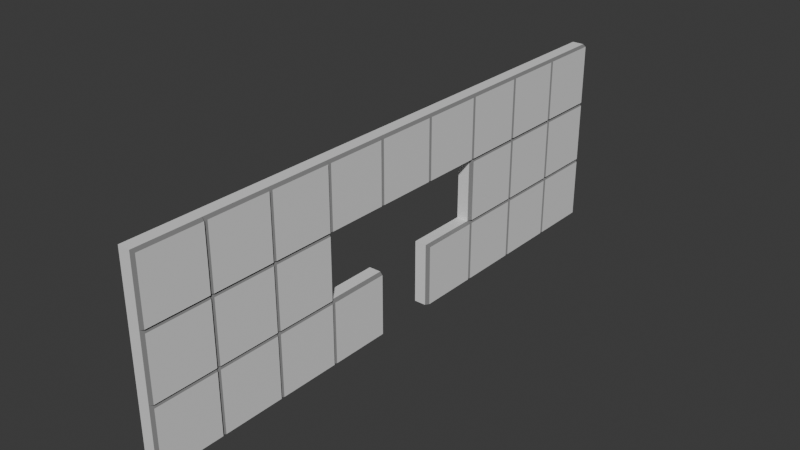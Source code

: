 # Source: Wall2.blend  (saved by Blender 4.5.88; exported with 4.5.12 LTS)
import bpy
from mathutils import Matrix  # noqa: F401  (used for matrix-valued properties, if any)

bpy.ops.wm.read_factory_settings(use_empty=True)
scene = bpy.context.scene
scene.name = 'Scene'

# ---- collections
col_collection = bpy.data.collections.new('Collection'); scene.collection.children.link(col_collection)

# ---- materials (node trees are filled in below, after node groups)
mat_material_027 = bpy.data.materials.new('Material.027')
mat_material_027.alpha_threshold = 0.0
mat_material_027.roughness = 0.5
mat_material_027.line_color = (0.0, 0.0, 0.0, 1.0)
mat_material = bpy.data.materials.new('Material')
mat_material_001 = bpy.data.materials.new('Material.001')
mat_material_001.alpha_threshold = 0.0
mat_material_001.roughness = 0.5
mat_material_001.line_color = (0.0, 0.0, 0.0, 1.0)
mat_material_002 = bpy.data.materials.new('Material.002')
mat_material_003 = bpy.data.materials.new('Material.003')
mat_material_003.alpha_threshold = 0.0
mat_material_003.roughness = 0.5
mat_material_003.line_color = (0.0, 0.0, 0.0, 1.0)
mat_material_004 = bpy.data.materials.new('Material.004')
mat_material_005 = bpy.data.materials.new('Material.005')
mat_material_005.alpha_threshold = 0.0
mat_material_005.roughness = 0.5
mat_material_005.line_color = (0.0, 0.0, 0.0, 1.0)
mat_material_006 = bpy.data.materials.new('Material.006')
mat_material_007 = bpy.data.materials.new('Material.007')
mat_material_007.alpha_threshold = 0.0
mat_material_007.roughness = 0.5
mat_material_007.line_color = (0.0, 0.0, 0.0, 1.0)
mat_material_008 = bpy.data.materials.new('Material.008')
mat_material_009 = bpy.data.materials.new('Material.009')
mat_material_009.alpha_threshold = 0.0
mat_material_009.roughness = 0.5
mat_material_009.line_color = (0.0, 0.0, 0.0, 1.0)
mat_material_010 = bpy.data.materials.new('Material.010')
mat_material_011 = bpy.data.materials.new('Material.011')
mat_material_011.alpha_threshold = 0.0
mat_material_011.roughness = 0.5
mat_material_011.line_color = (0.0, 0.0, 0.0, 1.0)
mat_material_012 = bpy.data.materials.new('Material.012')
mat_material_013 = bpy.data.materials.new('Material.013')
mat_material_013.alpha_threshold = 0.0
mat_material_013.roughness = 0.5
mat_material_013.line_color = (0.0, 0.0, 0.0, 1.0)
mat_material_014 = bpy.data.materials.new('Material.014')
mat_material_015 = bpy.data.materials.new('Material.015')
mat_material_015.alpha_threshold = 0.0
mat_material_015.roughness = 0.5
mat_material_015.line_color = (0.0, 0.0, 0.0, 1.0)
mat_material_016 = bpy.data.materials.new('Material.016')
mat_material_017 = bpy.data.materials.new('Material.017')
mat_material_017.alpha_threshold = 0.0
mat_material_017.roughness = 0.5
mat_material_017.line_color = (0.0, 0.0, 0.0, 1.0)
mat_material_018 = bpy.data.materials.new('Material.018')
mat_material_019 = bpy.data.materials.new('Material.019')
mat_material_019.alpha_threshold = 0.0
mat_material_019.roughness = 0.5
mat_material_019.line_color = (0.0, 0.0, 0.0, 1.0)
mat_material_020 = bpy.data.materials.new('Material.020')
mat_material_021 = bpy.data.materials.new('Material.021')
mat_material_021.alpha_threshold = 0.0
mat_material_021.roughness = 0.5
mat_material_021.line_color = (0.0, 0.0, 0.0, 1.0)
mat_material_022 = bpy.data.materials.new('Material.022')
mat_material_023 = bpy.data.materials.new('Material.023')
mat_material_023.alpha_threshold = 0.0
mat_material_023.roughness = 0.5
mat_material_023.line_color = (0.0, 0.0, 0.0, 1.0)
mat_material_024 = bpy.data.materials.new('Material.024')
mat_material_025 = bpy.data.materials.new('Material.025')
mat_material_025.alpha_threshold = 0.0
mat_material_025.roughness = 0.5
mat_material_025.line_color = (0.0, 0.0, 0.0, 1.0)
mat_material_026 = bpy.data.materials.new('Material.026')
mat_material_028 = bpy.data.materials.new('Material.028')
mat_material_028.alpha_threshold = 0.0
mat_material_028.roughness = 0.5
mat_material_028.line_color = (0.0, 0.0, 0.0, 1.0)
mat_material_029 = bpy.data.materials.new('Material.029')
mat_material_030 = bpy.data.materials.new('Material.030')
mat_material_030.alpha_threshold = 0.0
mat_material_030.roughness = 0.5
mat_material_030.line_color = (0.0, 0.0, 0.0, 1.0)
mat_material_031 = bpy.data.materials.new('Material.031')
mat_material_032 = bpy.data.materials.new('Material.032')
mat_material_032.alpha_threshold = 0.0
mat_material_032.roughness = 0.5
mat_material_032.line_color = (0.0, 0.0, 0.0, 1.0)
mat_material_033 = bpy.data.materials.new('Material.033')
mat_material_034 = bpy.data.materials.new('Material.034')
mat_material_034.alpha_threshold = 0.0
mat_material_034.roughness = 0.5
mat_material_034.line_color = (0.0, 0.0, 0.0, 1.0)
mat_material_035 = bpy.data.materials.new('Material.035')
mat_material_036 = bpy.data.materials.new('Material.036')
mat_material_036.alpha_threshold = 0.0
mat_material_036.roughness = 0.5
mat_material_036.line_color = (0.0, 0.0, 0.0, 1.0)
mat_material_037 = bpy.data.materials.new('Material.037')
mat_material_038 = bpy.data.materials.new('Material.038')
mat_material_038.alpha_threshold = 0.0
mat_material_038.roughness = 0.5
mat_material_038.line_color = (0.0, 0.0, 0.0, 1.0)
mat_material_039 = bpy.data.materials.new('Material.039')
mat_material_040 = bpy.data.materials.new('Material.040')
mat_material_040.alpha_threshold = 0.0
mat_material_040.roughness = 0.5
mat_material_040.line_color = (0.0, 0.0, 0.0, 1.0)
mat_material_041 = bpy.data.materials.new('Material.041')
mat_material_042 = bpy.data.materials.new('Material.042')
mat_material_042.alpha_threshold = 0.0
mat_material_042.roughness = 0.5
mat_material_042.line_color = (0.0, 0.0, 0.0, 1.0)
mat_material_043 = bpy.data.materials.new('Material.043')
mat_material_044 = bpy.data.materials.new('Material.044')
mat_material_044.alpha_threshold = 0.0
mat_material_044.roughness = 0.5
mat_material_044.line_color = (0.0, 0.0, 0.0, 1.0)
mat_material_045 = bpy.data.materials.new('Material.045')

# ---- material node trees
mat_material_027.use_nodes = True; mat_material_027.node_tree.nodes.clear()
_N = mat_material_027.node_tree.nodes; _L = mat_material_027.node_tree.links
n0 = _N.new('ShaderNodeOutputMaterial'); n0.name = 'Material Output'; n0.location = (200, 100)
n1 = _N.new('ShaderNodeBsdfPrincipled'); n1.name = 'Principled BSDF'; n1.location = (-200, 100)
n1.inputs[3].default_value = 1.45
_L.new(n1.outputs[0], n0.inputs[0])
n0.is_active_output = True
mat_material.use_nodes = True; mat_material.node_tree.nodes.clear()
_N = mat_material.node_tree.nodes; _L = mat_material.node_tree.links
n0 = _N.new('ShaderNodeBsdfPrincipled'); n0.name = 'Principled BSDF'; n0.location = (-200, 100)
n0.inputs[0].default_value = (0.2307, 0.2307, 0.2307, 1.0)
n1 = _N.new('ShaderNodeOutputMaterial'); n1.name = 'Material Output'; n1.location = (200, 100)
_L.new(n0.outputs[0], n1.inputs[0])
n1.is_active_output = True
mat_material_001.use_nodes = True; mat_material_001.node_tree.nodes.clear()
_N = mat_material_001.node_tree.nodes; _L = mat_material_001.node_tree.links
n0 = _N.new('ShaderNodeOutputMaterial'); n0.name = 'Material Output'; n0.location = (200, 100)
n1 = _N.new('ShaderNodeBsdfPrincipled'); n1.name = 'Principled BSDF'; n1.location = (-200, 100)
n1.inputs[3].default_value = 1.45
_L.new(n1.outputs[0], n0.inputs[0])
n0.is_active_output = True
mat_material_002.use_nodes = True; mat_material_002.node_tree.nodes.clear()
_N = mat_material_002.node_tree.nodes; _L = mat_material_002.node_tree.links
n0 = _N.new('ShaderNodeBsdfPrincipled'); n0.name = 'Principled BSDF'; n0.location = (-200, 100)
n0.inputs[0].default_value = (0.2307, 0.2307, 0.2307, 1.0)
n1 = _N.new('ShaderNodeOutputMaterial'); n1.name = 'Material Output'; n1.location = (200, 100)
_L.new(n0.outputs[0], n1.inputs[0])
n1.is_active_output = True
mat_material_003.use_nodes = True; mat_material_003.node_tree.nodes.clear()
_N = mat_material_003.node_tree.nodes; _L = mat_material_003.node_tree.links
n0 = _N.new('ShaderNodeOutputMaterial'); n0.name = 'Material Output'; n0.location = (200, 100)
n1 = _N.new('ShaderNodeBsdfPrincipled'); n1.name = 'Principled BSDF'; n1.location = (-200, 100)
n1.inputs[3].default_value = 1.45
_L.new(n1.outputs[0], n0.inputs[0])
n0.is_active_output = True
mat_material_004.use_nodes = True; mat_material_004.node_tree.nodes.clear()
_N = mat_material_004.node_tree.nodes; _L = mat_material_004.node_tree.links
n0 = _N.new('ShaderNodeBsdfPrincipled'); n0.name = 'Principled BSDF'; n0.location = (-200, 100)
n0.inputs[0].default_value = (0.2307, 0.2307, 0.2307, 1.0)
n1 = _N.new('ShaderNodeOutputMaterial'); n1.name = 'Material Output'; n1.location = (200, 100)
_L.new(n0.outputs[0], n1.inputs[0])
n1.is_active_output = True
mat_material_005.use_nodes = True; mat_material_005.node_tree.nodes.clear()
_N = mat_material_005.node_tree.nodes; _L = mat_material_005.node_tree.links
n0 = _N.new('ShaderNodeOutputMaterial'); n0.name = 'Material Output'; n0.location = (200, 100)
n1 = _N.new('ShaderNodeBsdfPrincipled'); n1.name = 'Principled BSDF'; n1.location = (-200, 100)
n1.inputs[3].default_value = 1.45
_L.new(n1.outputs[0], n0.inputs[0])
n0.is_active_output = True
mat_material_006.use_nodes = True; mat_material_006.node_tree.nodes.clear()
_N = mat_material_006.node_tree.nodes; _L = mat_material_006.node_tree.links
n0 = _N.new('ShaderNodeBsdfPrincipled'); n0.name = 'Principled BSDF'; n0.location = (-200, 100)
n0.inputs[0].default_value = (0.2307, 0.2307, 0.2307, 1.0)
n1 = _N.new('ShaderNodeOutputMaterial'); n1.name = 'Material Output'; n1.location = (200, 100)
_L.new(n0.outputs[0], n1.inputs[0])
n1.is_active_output = True
mat_material_007.use_nodes = True; mat_material_007.node_tree.nodes.clear()
_N = mat_material_007.node_tree.nodes; _L = mat_material_007.node_tree.links
n0 = _N.new('ShaderNodeOutputMaterial'); n0.name = 'Material Output'; n0.location = (200, 100)
n1 = _N.new('ShaderNodeBsdfPrincipled'); n1.name = 'Principled BSDF'; n1.location = (-200, 100)
n1.inputs[3].default_value = 1.45
_L.new(n1.outputs[0], n0.inputs[0])
n0.is_active_output = True
mat_material_008.use_nodes = True; mat_material_008.node_tree.nodes.clear()
_N = mat_material_008.node_tree.nodes; _L = mat_material_008.node_tree.links
n0 = _N.new('ShaderNodeBsdfPrincipled'); n0.name = 'Principled BSDF'; n0.location = (-200, 100)
n0.inputs[0].default_value = (0.2307, 0.2307, 0.2307, 1.0)
n1 = _N.new('ShaderNodeOutputMaterial'); n1.name = 'Material Output'; n1.location = (200, 100)
_L.new(n0.outputs[0], n1.inputs[0])
n1.is_active_output = True
mat_material_009.use_nodes = True; mat_material_009.node_tree.nodes.clear()
_N = mat_material_009.node_tree.nodes; _L = mat_material_009.node_tree.links
n0 = _N.new('ShaderNodeOutputMaterial'); n0.name = 'Material Output'; n0.location = (200, 100)
n1 = _N.new('ShaderNodeBsdfPrincipled'); n1.name = 'Principled BSDF'; n1.location = (-200, 100)
n1.inputs[3].default_value = 1.45
_L.new(n1.outputs[0], n0.inputs[0])
n0.is_active_output = True
mat_material_010.use_nodes = True; mat_material_010.node_tree.nodes.clear()
_N = mat_material_010.node_tree.nodes; _L = mat_material_010.node_tree.links
n0 = _N.new('ShaderNodeBsdfPrincipled'); n0.name = 'Principled BSDF'; n0.location = (-200, 100)
n0.inputs[0].default_value = (0.2307, 0.2307, 0.2307, 1.0)
n1 = _N.new('ShaderNodeOutputMaterial'); n1.name = 'Material Output'; n1.location = (200, 100)
_L.new(n0.outputs[0], n1.inputs[0])
n1.is_active_output = True
mat_material_011.use_nodes = True; mat_material_011.node_tree.nodes.clear()
_N = mat_material_011.node_tree.nodes; _L = mat_material_011.node_tree.links
n0 = _N.new('ShaderNodeOutputMaterial'); n0.name = 'Material Output'; n0.location = (200, 100)
n1 = _N.new('ShaderNodeBsdfPrincipled'); n1.name = 'Principled BSDF'; n1.location = (-200, 100)
n1.inputs[3].default_value = 1.45
_L.new(n1.outputs[0], n0.inputs[0])
n0.is_active_output = True
mat_material_012.use_nodes = True; mat_material_012.node_tree.nodes.clear()
_N = mat_material_012.node_tree.nodes; _L = mat_material_012.node_tree.links
n0 = _N.new('ShaderNodeBsdfPrincipled'); n0.name = 'Principled BSDF'; n0.location = (-200, 100)
n0.inputs[0].default_value = (0.2307, 0.2307, 0.2307, 1.0)
n1 = _N.new('ShaderNodeOutputMaterial'); n1.name = 'Material Output'; n1.location = (200, 100)
_L.new(n0.outputs[0], n1.inputs[0])
n1.is_active_output = True
mat_material_013.use_nodes = True; mat_material_013.node_tree.nodes.clear()
_N = mat_material_013.node_tree.nodes; _L = mat_material_013.node_tree.links
n0 = _N.new('ShaderNodeOutputMaterial'); n0.name = 'Material Output'; n0.location = (200, 100)
n1 = _N.new('ShaderNodeBsdfPrincipled'); n1.name = 'Principled BSDF'; n1.location = (-200, 100)
n1.inputs[3].default_value = 1.45
_L.new(n1.outputs[0], n0.inputs[0])
n0.is_active_output = True
mat_material_014.use_nodes = True; mat_material_014.node_tree.nodes.clear()
_N = mat_material_014.node_tree.nodes; _L = mat_material_014.node_tree.links
n0 = _N.new('ShaderNodeBsdfPrincipled'); n0.name = 'Principled BSDF'; n0.location = (-200, 100)
n0.inputs[0].default_value = (0.2307, 0.2307, 0.2307, 1.0)
n1 = _N.new('ShaderNodeOutputMaterial'); n1.name = 'Material Output'; n1.location = (200, 100)
_L.new(n0.outputs[0], n1.inputs[0])
n1.is_active_output = True
mat_material_015.use_nodes = True; mat_material_015.node_tree.nodes.clear()
_N = mat_material_015.node_tree.nodes; _L = mat_material_015.node_tree.links
n0 = _N.new('ShaderNodeOutputMaterial'); n0.name = 'Material Output'; n0.location = (200, 100)
n1 = _N.new('ShaderNodeBsdfPrincipled'); n1.name = 'Principled BSDF'; n1.location = (-200, 100)
n1.inputs[3].default_value = 1.45
_L.new(n1.outputs[0], n0.inputs[0])
n0.is_active_output = True
mat_material_016.use_nodes = True; mat_material_016.node_tree.nodes.clear()
_N = mat_material_016.node_tree.nodes; _L = mat_material_016.node_tree.links
n0 = _N.new('ShaderNodeBsdfPrincipled'); n0.name = 'Principled BSDF'; n0.location = (-200, 100)
n0.inputs[0].default_value = (0.2307, 0.2307, 0.2307, 1.0)
n1 = _N.new('ShaderNodeOutputMaterial'); n1.name = 'Material Output'; n1.location = (200, 100)
_L.new(n0.outputs[0], n1.inputs[0])
n1.is_active_output = True
mat_material_017.use_nodes = True; mat_material_017.node_tree.nodes.clear()
_N = mat_material_017.node_tree.nodes; _L = mat_material_017.node_tree.links
n0 = _N.new('ShaderNodeOutputMaterial'); n0.name = 'Material Output'; n0.location = (200, 100)
n1 = _N.new('ShaderNodeBsdfPrincipled'); n1.name = 'Principled BSDF'; n1.location = (-200, 100)
n1.inputs[3].default_value = 1.45
_L.new(n1.outputs[0], n0.inputs[0])
n0.is_active_output = True
mat_material_018.use_nodes = True; mat_material_018.node_tree.nodes.clear()
_N = mat_material_018.node_tree.nodes; _L = mat_material_018.node_tree.links
n0 = _N.new('ShaderNodeBsdfPrincipled'); n0.name = 'Principled BSDF'; n0.location = (-200, 100)
n0.inputs[0].default_value = (0.2307, 0.2307, 0.2307, 1.0)
n1 = _N.new('ShaderNodeOutputMaterial'); n1.name = 'Material Output'; n1.location = (200, 100)
_L.new(n0.outputs[0], n1.inputs[0])
n1.is_active_output = True
mat_material_019.use_nodes = True; mat_material_019.node_tree.nodes.clear()
_N = mat_material_019.node_tree.nodes; _L = mat_material_019.node_tree.links
n0 = _N.new('ShaderNodeOutputMaterial'); n0.name = 'Material Output'; n0.location = (200, 100)
n1 = _N.new('ShaderNodeBsdfPrincipled'); n1.name = 'Principled BSDF'; n1.location = (-200, 100)
n1.inputs[3].default_value = 1.45
_L.new(n1.outputs[0], n0.inputs[0])
n0.is_active_output = True
mat_material_020.use_nodes = True; mat_material_020.node_tree.nodes.clear()
_N = mat_material_020.node_tree.nodes; _L = mat_material_020.node_tree.links
n0 = _N.new('ShaderNodeBsdfPrincipled'); n0.name = 'Principled BSDF'; n0.location = (-200, 100)
n0.inputs[0].default_value = (0.2307, 0.2307, 0.2307, 1.0)
n1 = _N.new('ShaderNodeOutputMaterial'); n1.name = 'Material Output'; n1.location = (200, 100)
_L.new(n0.outputs[0], n1.inputs[0])
n1.is_active_output = True
mat_material_021.use_nodes = True; mat_material_021.node_tree.nodes.clear()
_N = mat_material_021.node_tree.nodes; _L = mat_material_021.node_tree.links
n0 = _N.new('ShaderNodeOutputMaterial'); n0.name = 'Material Output'; n0.location = (200, 100)
n1 = _N.new('ShaderNodeBsdfPrincipled'); n1.name = 'Principled BSDF'; n1.location = (-200, 100)
n1.inputs[3].default_value = 1.45
_L.new(n1.outputs[0], n0.inputs[0])
n0.is_active_output = True
mat_material_022.use_nodes = True; mat_material_022.node_tree.nodes.clear()
_N = mat_material_022.node_tree.nodes; _L = mat_material_022.node_tree.links
n0 = _N.new('ShaderNodeBsdfPrincipled'); n0.name = 'Principled BSDF'; n0.location = (-200, 100)
n0.inputs[0].default_value = (0.2307, 0.2307, 0.2307, 1.0)
n1 = _N.new('ShaderNodeOutputMaterial'); n1.name = 'Material Output'; n1.location = (200, 100)
_L.new(n0.outputs[0], n1.inputs[0])
n1.is_active_output = True
mat_material_023.use_nodes = True; mat_material_023.node_tree.nodes.clear()
_N = mat_material_023.node_tree.nodes; _L = mat_material_023.node_tree.links
n0 = _N.new('ShaderNodeOutputMaterial'); n0.name = 'Material Output'; n0.location = (200, 100)
n1 = _N.new('ShaderNodeBsdfPrincipled'); n1.name = 'Principled BSDF'; n1.location = (-200, 100)
n1.inputs[3].default_value = 1.45
_L.new(n1.outputs[0], n0.inputs[0])
n0.is_active_output = True
mat_material_024.use_nodes = True; mat_material_024.node_tree.nodes.clear()
_N = mat_material_024.node_tree.nodes; _L = mat_material_024.node_tree.links
n0 = _N.new('ShaderNodeBsdfPrincipled'); n0.name = 'Principled BSDF'; n0.location = (-200, 100)
n0.inputs[0].default_value = (0.2307, 0.2307, 0.2307, 1.0)
n1 = _N.new('ShaderNodeOutputMaterial'); n1.name = 'Material Output'; n1.location = (200, 100)
_L.new(n0.outputs[0], n1.inputs[0])
n1.is_active_output = True
mat_material_025.use_nodes = True; mat_material_025.node_tree.nodes.clear()
_N = mat_material_025.node_tree.nodes; _L = mat_material_025.node_tree.links
n0 = _N.new('ShaderNodeOutputMaterial'); n0.name = 'Material Output'; n0.location = (200, 100)
n1 = _N.new('ShaderNodeBsdfPrincipled'); n1.name = 'Principled BSDF'; n1.location = (-200, 100)
n1.inputs[3].default_value = 1.45
_L.new(n1.outputs[0], n0.inputs[0])
n0.is_active_output = True
mat_material_026.use_nodes = True; mat_material_026.node_tree.nodes.clear()
_N = mat_material_026.node_tree.nodes; _L = mat_material_026.node_tree.links
n0 = _N.new('ShaderNodeBsdfPrincipled'); n0.name = 'Principled BSDF'; n0.location = (-200, 100)
n0.inputs[0].default_value = (0.2307, 0.2307, 0.2307, 1.0)
n1 = _N.new('ShaderNodeOutputMaterial'); n1.name = 'Material Output'; n1.location = (200, 100)
_L.new(n0.outputs[0], n1.inputs[0])
n1.is_active_output = True
mat_material_028.use_nodes = True; mat_material_028.node_tree.nodes.clear()
_N = mat_material_028.node_tree.nodes; _L = mat_material_028.node_tree.links
n0 = _N.new('ShaderNodeOutputMaterial'); n0.name = 'Material Output'; n0.location = (200, 100)
n1 = _N.new('ShaderNodeBsdfPrincipled'); n1.name = 'Principled BSDF'; n1.location = (-200, 100)
n1.inputs[3].default_value = 1.45
_L.new(n1.outputs[0], n0.inputs[0])
n0.is_active_output = True
mat_material_029.use_nodes = True; mat_material_029.node_tree.nodes.clear()
_N = mat_material_029.node_tree.nodes; _L = mat_material_029.node_tree.links
n0 = _N.new('ShaderNodeBsdfPrincipled'); n0.name = 'Principled BSDF'; n0.location = (-200, 100)
n0.inputs[0].default_value = (0.2307, 0.2307, 0.2307, 1.0)
n1 = _N.new('ShaderNodeOutputMaterial'); n1.name = 'Material Output'; n1.location = (200, 100)
_L.new(n0.outputs[0], n1.inputs[0])
n1.is_active_output = True
mat_material_030.use_nodes = True; mat_material_030.node_tree.nodes.clear()
_N = mat_material_030.node_tree.nodes; _L = mat_material_030.node_tree.links
n0 = _N.new('ShaderNodeOutputMaterial'); n0.name = 'Material Output'; n0.location = (200, 100)
n1 = _N.new('ShaderNodeBsdfPrincipled'); n1.name = 'Principled BSDF'; n1.location = (-200, 100)
n1.inputs[3].default_value = 1.45
_L.new(n1.outputs[0], n0.inputs[0])
n0.is_active_output = True
mat_material_031.use_nodes = True; mat_material_031.node_tree.nodes.clear()
_N = mat_material_031.node_tree.nodes; _L = mat_material_031.node_tree.links
n0 = _N.new('ShaderNodeBsdfPrincipled'); n0.name = 'Principled BSDF'; n0.location = (-200, 100)
n0.inputs[0].default_value = (0.2307, 0.2307, 0.2307, 1.0)
n1 = _N.new('ShaderNodeOutputMaterial'); n1.name = 'Material Output'; n1.location = (200, 100)
_L.new(n0.outputs[0], n1.inputs[0])
n1.is_active_output = True
mat_material_032.use_nodes = True; mat_material_032.node_tree.nodes.clear()
_N = mat_material_032.node_tree.nodes; _L = mat_material_032.node_tree.links
n0 = _N.new('ShaderNodeOutputMaterial'); n0.name = 'Material Output'; n0.location = (200, 100)
n1 = _N.new('ShaderNodeBsdfPrincipled'); n1.name = 'Principled BSDF'; n1.location = (-200, 100)
n1.inputs[3].default_value = 1.45
_L.new(n1.outputs[0], n0.inputs[0])
n0.is_active_output = True
mat_material_033.use_nodes = True; mat_material_033.node_tree.nodes.clear()
_N = mat_material_033.node_tree.nodes; _L = mat_material_033.node_tree.links
n0 = _N.new('ShaderNodeBsdfPrincipled'); n0.name = 'Principled BSDF'; n0.location = (-200, 100)
n0.inputs[0].default_value = (0.2307, 0.2307, 0.2307, 1.0)
n1 = _N.new('ShaderNodeOutputMaterial'); n1.name = 'Material Output'; n1.location = (200, 100)
_L.new(n0.outputs[0], n1.inputs[0])
n1.is_active_output = True
mat_material_034.use_nodes = True; mat_material_034.node_tree.nodes.clear()
_N = mat_material_034.node_tree.nodes; _L = mat_material_034.node_tree.links
n0 = _N.new('ShaderNodeOutputMaterial'); n0.name = 'Material Output'; n0.location = (200, 100)
n1 = _N.new('ShaderNodeBsdfPrincipled'); n1.name = 'Principled BSDF'; n1.location = (-200, 100)
n1.inputs[3].default_value = 1.45
_L.new(n1.outputs[0], n0.inputs[0])
n0.is_active_output = True
mat_material_035.use_nodes = True; mat_material_035.node_tree.nodes.clear()
_N = mat_material_035.node_tree.nodes; _L = mat_material_035.node_tree.links
n0 = _N.new('ShaderNodeBsdfPrincipled'); n0.name = 'Principled BSDF'; n0.location = (-200, 100)
n0.inputs[0].default_value = (0.2307, 0.2307, 0.2307, 1.0)
n1 = _N.new('ShaderNodeOutputMaterial'); n1.name = 'Material Output'; n1.location = (200, 100)
_L.new(n0.outputs[0], n1.inputs[0])
n1.is_active_output = True
mat_material_036.use_nodes = True; mat_material_036.node_tree.nodes.clear()
_N = mat_material_036.node_tree.nodes; _L = mat_material_036.node_tree.links
n0 = _N.new('ShaderNodeOutputMaterial'); n0.name = 'Material Output'; n0.location = (200, 100)
n1 = _N.new('ShaderNodeBsdfPrincipled'); n1.name = 'Principled BSDF'; n1.location = (-200, 100)
n1.inputs[3].default_value = 1.45
_L.new(n1.outputs[0], n0.inputs[0])
n0.is_active_output = True
mat_material_037.use_nodes = True; mat_material_037.node_tree.nodes.clear()
_N = mat_material_037.node_tree.nodes; _L = mat_material_037.node_tree.links
n0 = _N.new('ShaderNodeBsdfPrincipled'); n0.name = 'Principled BSDF'; n0.location = (-200, 100)
n0.inputs[0].default_value = (0.2307, 0.2307, 0.2307, 1.0)
n1 = _N.new('ShaderNodeOutputMaterial'); n1.name = 'Material Output'; n1.location = (200, 100)
_L.new(n0.outputs[0], n1.inputs[0])
n1.is_active_output = True
mat_material_038.use_nodes = True; mat_material_038.node_tree.nodes.clear()
_N = mat_material_038.node_tree.nodes; _L = mat_material_038.node_tree.links
n0 = _N.new('ShaderNodeOutputMaterial'); n0.name = 'Material Output'; n0.location = (200, 100)
n1 = _N.new('ShaderNodeBsdfPrincipled'); n1.name = 'Principled BSDF'; n1.location = (-200, 100)
n1.inputs[3].default_value = 1.45
_L.new(n1.outputs[0], n0.inputs[0])
n0.is_active_output = True
mat_material_039.use_nodes = True; mat_material_039.node_tree.nodes.clear()
_N = mat_material_039.node_tree.nodes; _L = mat_material_039.node_tree.links
n0 = _N.new('ShaderNodeBsdfPrincipled'); n0.name = 'Principled BSDF'; n0.location = (-200, 100)
n0.inputs[0].default_value = (0.2307, 0.2307, 0.2307, 1.0)
n1 = _N.new('ShaderNodeOutputMaterial'); n1.name = 'Material Output'; n1.location = (200, 100)
_L.new(n0.outputs[0], n1.inputs[0])
n1.is_active_output = True
mat_material_040.use_nodes = True; mat_material_040.node_tree.nodes.clear()
_N = mat_material_040.node_tree.nodes; _L = mat_material_040.node_tree.links
n0 = _N.new('ShaderNodeOutputMaterial'); n0.name = 'Material Output'; n0.location = (200, 100)
n1 = _N.new('ShaderNodeBsdfPrincipled'); n1.name = 'Principled BSDF'; n1.location = (-200, 100)
n1.inputs[3].default_value = 1.45
_L.new(n1.outputs[0], n0.inputs[0])
n0.is_active_output = True
mat_material_041.use_nodes = True; mat_material_041.node_tree.nodes.clear()
_N = mat_material_041.node_tree.nodes; _L = mat_material_041.node_tree.links
n0 = _N.new('ShaderNodeBsdfPrincipled'); n0.name = 'Principled BSDF'; n0.location = (-200, 100)
n0.inputs[0].default_value = (0.2307, 0.2307, 0.2307, 1.0)
n1 = _N.new('ShaderNodeOutputMaterial'); n1.name = 'Material Output'; n1.location = (200, 100)
_L.new(n0.outputs[0], n1.inputs[0])
n1.is_active_output = True
mat_material_042.use_nodes = True; mat_material_042.node_tree.nodes.clear()
_N = mat_material_042.node_tree.nodes; _L = mat_material_042.node_tree.links
n0 = _N.new('ShaderNodeOutputMaterial'); n0.name = 'Material Output'; n0.location = (200, 100)
n1 = _N.new('ShaderNodeBsdfPrincipled'); n1.name = 'Principled BSDF'; n1.location = (-200, 100)
n1.inputs[3].default_value = 1.45
_L.new(n1.outputs[0], n0.inputs[0])
n0.is_active_output = True
mat_material_043.use_nodes = True; mat_material_043.node_tree.nodes.clear()
_N = mat_material_043.node_tree.nodes; _L = mat_material_043.node_tree.links
n0 = _N.new('ShaderNodeBsdfPrincipled'); n0.name = 'Principled BSDF'; n0.location = (-200, 100)
n0.inputs[0].default_value = (0.2307, 0.2307, 0.2307, 1.0)
n1 = _N.new('ShaderNodeOutputMaterial'); n1.name = 'Material Output'; n1.location = (200, 100)
_L.new(n0.outputs[0], n1.inputs[0])
n1.is_active_output = True
mat_material_044.use_nodes = True; mat_material_044.node_tree.nodes.clear()
_N = mat_material_044.node_tree.nodes; _L = mat_material_044.node_tree.links
n0 = _N.new('ShaderNodeOutputMaterial'); n0.name = 'Material Output'; n0.location = (200, 100)
n1 = _N.new('ShaderNodeBsdfPrincipled'); n1.name = 'Principled BSDF'; n1.location = (-200, 100)
n1.inputs[3].default_value = 1.45
_L.new(n1.outputs[0], n0.inputs[0])
n0.is_active_output = True
mat_material_045.use_nodes = True; mat_material_045.node_tree.nodes.clear()
_N = mat_material_045.node_tree.nodes; _L = mat_material_045.node_tree.links
n0 = _N.new('ShaderNodeBsdfPrincipled'); n0.name = 'Principled BSDF'; n0.location = (-200, 100)
n0.inputs[0].default_value = (0.2307, 0.2307, 0.2307, 1.0)
n1 = _N.new('ShaderNodeOutputMaterial'); n1.name = 'Material Output'; n1.location = (200, 100)
_L.new(n0.outputs[0], n1.inputs[0])
n1.is_active_output = True

# ---- world
world_world = bpy.data.worlds.new('World'); scene.world = world_world
world_world.use_nodes = True; world_world.node_tree.nodes.clear()
_N = world_world.node_tree.nodes; _L = world_world.node_tree.links
n0 = _N.new('ShaderNodeOutputWorld'); n0.name = 'World Output'; n0.location = (200, 100)
n1 = _N.new('ShaderNodeBackground'); n1.name = 'Background'; n1.location = (-200, 100)
n1.inputs[0].default_value = (0.05088, 0.05088, 0.05088, 1.0)
_L.new(n1.outputs[0], n0.inputs[0])
n0.is_active_output = True
world_world.color = (0.05088, 0.05088, 0.05088)
world_world.sun_shadow_jitter_overblur = 0.0

# ---- meshes
me_cube_027 = bpy.data.meshes.new('Cube.027')
me_cube_027.from_pydata([(1.0, 0.95, 0.95), (1.0, 0.95, -0.95), (1.0, -0.95, 0.95), (1.0, -0.95, -0.95), (-1.0, 1.0, 1.0), (-1.0, 1.0, -1.0), (-1.0, -1.0, 1.0), (-1.0, -1.0, -1.0), (0.5, 1.0, -1.0), (0.5, -1.0, 1.0), (0.5, -1.0, -1.0), (0.5, 1.0, 1.0), (1.0, 0.95, 2.95), (1.0, 0.95, 1.05), (1.0, -0.95, 2.95), (1.0, -0.95, 1.05), (-1.0, 1.0, 3.0), (-1.0, 1.0, 1.0), (-1.0, -1.0, 3.0), (-1.0, -1.0, 1.0), (0.5, 1.0, 1.0), (0.5, -1.0, 3.0), (0.5, -1.0, 1.0), (0.5, 1.0, 3.0), (1.0, 0.95, -1.05), (1.0, 0.95, -2.95), (1.0, -0.95, -1.05), (1.0, -0.95, -2.95), (-1.0, 1.0, -1.0), (-1.0, 1.0, -3.0), (-1.0, -1.0, -1.0), (-1.0, -1.0, -3.0), (0.5, 1.0, -3.0), (0.5, -1.0, -1.0), (0.5, -1.0, -3.0), (0.5, 1.0, -1.0), (1.0, -1.05, -1.05), (1.0, -1.05, -2.95), (1.0, -2.95, -1.05), (1.0, -2.95, -2.95), (-1.0, -1.0, -1.0), (-1.0, -1.0, -3.0), (-1.0, -3.0, -1.0), (-1.0, -3.0, -3.0), (0.5, -1.0, -3.0), (0.5, -3.0, -1.0), (0.5, -3.0, -3.0), (0.5, -1.0, -1.0), (1.0, -1.05, 2.95), (1.0, -1.05, 1.05), (1.0, -2.95, 2.95), (1.0, -2.95, 1.05), (-1.0, -1.0, 3.0), (-1.0, -1.0, 1.0), (-1.0, -3.0, 3.0), (-1.0, -3.0, 1.0), (0.5, -1.0, 1.0), (0.5, -3.0, 3.0), (0.5, -3.0, 1.0), (0.5, -1.0, 3.0), (1.0, -1.05, 0.95), (1.0, -1.05, -0.95), (1.0, -2.95, 0.95), (1.0, -2.95, -0.95), (-1.0, -1.0, 1.0), (-1.0, -1.0, -1.0), (-1.0, -3.0, 1.0), (-1.0, -3.0, -1.0), (0.5, -1.0, -1.0), (0.5, -3.0, 1.0), (0.5, -3.0, -1.0), (0.5, -1.0, 1.0), (1.0, -3.05, -1.05), (1.0, -3.05, -2.95), (1.0, -4.95, -1.05), (1.0, -4.95, -2.95), (-1.0, -3.0, -1.0), (-1.0, -3.0, -3.0), (-1.0, -5.0, -1.0), (-1.0, -5.0, -3.0), (0.5, -3.0, -3.0), (0.5, -5.0, -1.0), (0.5, -5.0, -3.0), (0.5, -3.0, -1.0), (1.0, -3.05, 2.95), (1.0, -3.05, 1.05), (1.0, -4.95, 2.95), (1.0, -4.95, 1.05), (-1.0, -3.0, 3.0), (-1.0, -3.0, 1.0), (-1.0, -5.0, 3.0), (-1.0, -5.0, 1.0), (0.5, -3.0, 1.0), (0.5, -5.0, 3.0), (0.5, -5.0, 1.0), (0.5, -3.0, 3.0), (1.0, -3.05, 0.95), (1.0, -3.05, -0.95), (1.0, -4.95, 0.95), (1.0, -4.95, -0.95), (-1.0, -3.0, 1.0), (-1.0, -3.0, -1.0), (-1.0, -5.0, 1.0), (-1.0, -5.0, -1.0), (0.5, -3.0, -1.0), (0.5, -5.0, 1.0), (0.5, -5.0, -1.0), (0.5, -3.0, 1.0), (1.0, 2.95, -1.05), (1.0, 2.95, -2.95), (1.0, 1.05, -1.05), (1.0, 1.05, -2.95), (-1.0, 3.0, -1.0), (-1.0, 3.0, -3.0), (-1.0, 1.0, -1.0), (-1.0, 1.0, -3.0), (0.5, 3.0, -3.0), (0.5, 1.0, -1.0), (0.5, 1.0, -3.0), (0.5, 3.0, -1.0), (1.0, 2.95, 2.95), (1.0, 2.95, 1.05), (1.0, 1.05, 2.95), (1.0, 1.05, 1.05), (-1.0, 3.0, 3.0), (-1.0, 3.0, 1.0), (-1.0, 1.0, 3.0), (-1.0, 1.0, 1.0), (0.5, 3.0, 1.0), (0.5, 1.0, 3.0), (0.5, 1.0, 1.0), (0.5, 3.0, 3.0), (1.0, 4.95, 2.95), (1.0, 4.95, 1.05), (1.0, 3.05, 2.95), (1.0, 3.05, 1.05), (-1.0, 5.0, 3.0), (-1.0, 5.0, 1.0), (-1.0, 3.0, 3.0), (-1.0, 3.0, 1.0), (0.5, 5.0, 1.0), (0.5, 3.0, 3.0), (0.5, 3.0, 1.0), (0.5, 5.0, 3.0), (1.0, 6.95, 2.95), (1.0, 6.95, 1.05), (1.0, 5.05, 2.95), (1.0, 5.05, 1.05), (-1.0, 7.0, 3.0), (-1.0, 7.0, 1.0), (-1.0, 5.0, 3.0), (-1.0, 5.0, 1.0), (0.5, 7.0, 1.0), (0.5, 5.0, 3.0), (0.5, 5.0, 1.0), (0.5, 7.0, 3.0), (1.0, 6.95, -1.05), (1.0, 6.95, -2.95), (1.0, 5.05, -1.05), (1.0, 5.05, -2.95), (-1.0, 7.0, -1.0), (-1.0, 7.0, -3.0), (-1.0, 5.0, -1.0), (-1.0, 5.0, -3.0), (0.5, 7.0, -3.0), (0.5, 5.0, -1.0), (0.5, 5.0, -3.0), (0.5, 7.0, -1.0), (1.0, 8.95, 0.95), (1.0, 8.95, -0.95), (1.0, 7.05, 0.95), (1.0, 7.05, -0.95), (-1.0, 9.0, 1.0), (-1.0, 9.0, -1.0), (-1.0, 7.0, 1.0), (-1.0, 7.0, -1.0), (0.5, 9.0, -1.0), (0.5, 7.0, 1.0), (0.5, 7.0, -1.0), (0.5, 9.0, 1.0), (1.0, 8.95, 2.95), (1.0, 8.95, 1.05), (1.0, 7.05, 2.95), (1.0, 7.05, 1.05), (-1.0, 9.0, 3.0), (-1.0, 9.0, 1.0), (-1.0, 7.0, 3.0), (-1.0, 7.0, 1.0), (0.5, 9.0, 1.0), (0.5, 7.0, 3.0), (0.5, 7.0, 1.0), (0.5, 9.0, 3.0), (1.0, 8.95, -1.05), (1.0, 8.95, -2.95), (1.0, 7.05, -1.05), (1.0, 7.05, -2.95), (-1.0, 9.0, -1.0), (-1.0, 9.0, -3.0), (-1.0, 7.0, -1.0), (-1.0, 7.0, -3.0), (0.5, 9.0, -3.0), (0.5, 7.0, -1.0), (0.5, 7.0, -3.0), (0.5, 9.0, -1.0), (1.0, 10.95, 0.95), (1.0, 10.95, -0.95), (1.0, 9.05, 0.95), (1.0, 9.05, -0.95), (-1.0, 11.0, 1.0), (-1.0, 11.0, -1.0), (-1.0, 9.0, 1.0), (-1.0, 9.0, -1.0), (0.5, 11.0, -1.0), (0.5, 9.0, 1.0), (0.5, 9.0, -1.0), (0.5, 11.0, 1.0), (1.0, 10.95, 2.95), (1.0, 10.95, 1.05), (1.0, 9.05, 2.95), (1.0, 9.05, 1.05), (-1.0, 11.0, 3.0), (-1.0, 11.0, 1.0), (-1.0, 9.0, 3.0), (-1.0, 9.0, 1.0), (0.5, 11.0, 1.0), (0.5, 9.0, 3.0), (0.5, 9.0, 1.0), (0.5, 11.0, 3.0), (1.0, 10.95, -1.05), (1.0, 10.95, -2.95), (1.0, 9.05, -1.05), (1.0, 9.05, -2.95), (-1.0, 11.0, -1.0), (-1.0, 11.0, -3.0), (-1.0, 9.0, -1.0), (-1.0, 9.0, -3.0), (0.5, 11.0, -3.0), (0.5, 9.0, -1.0), (0.5, 9.0, -3.0), (0.5, 11.0, -1.0), (1.0, 12.95, -1.05), (1.0, 12.95, -2.95), (1.0, 11.05, -1.05), (1.0, 11.05, -2.95), (-1.0, 13.0, -1.0), (-1.0, 13.0, -3.0), (-1.0, 11.0, -1.0), (-1.0, 11.0, -3.0), (0.5, 13.0, -3.0), (0.5, 11.0, -1.0), (0.5, 11.0, -3.0), (0.5, 13.0, -1.0), (1.0, 12.95, 2.95), (1.0, 12.95, 1.05), (1.0, 11.05, 2.95), (1.0, 11.05, 1.05), (-1.0, 13.0, 3.0), (-1.0, 13.0, 1.0), (-1.0, 11.0, 3.0), (-1.0, 11.0, 1.0), (0.5, 13.0, 1.0), (0.5, 11.0, 3.0), (0.5, 11.0, 1.0), (0.5, 13.0, 3.0), (1.0, 12.95, 0.95), (1.0, 12.95, -0.95), (1.0, 11.05, 0.95), (1.0, 11.05, -0.95), (-1.0, 13.0, 1.0), (-1.0, 13.0, -1.0), (-1.0, 11.0, 1.0), (-1.0, 11.0, -1.0), (0.5, 13.0, -1.0), (0.5, 11.0, 1.0), (0.5, 11.0, -1.0), (0.5, 13.0, 1.0)], [], [(11, 4, 6, 9), (10, 9, 6, 7), (7, 6, 4, 5), (8, 1, 3, 10), (1, 0, 2, 3), (8, 11, 0, 1), (5, 4, 11, 8), (5, 8, 10, 7), (3, 2, 9, 10), (0, 11, 9, 2), (23, 16, 18, 21), (22, 21, 18, 19), (19, 18, 16, 17), (20, 13, 15, 22), (13, 12, 14, 15), (20, 23, 12, 13), (17, 16, 23, 20), (17, 20, 22, 19), (15, 14, 21, 22), (12, 23, 21, 14), (35, 28, 30, 33), (34, 33, 30, 31), (31, 30, 28, 29), (32, 25, 27, 34), (25, 24, 26, 27), (32, 35, 24, 25), (29, 28, 35, 32), (29, 32, 34, 31), (27, 26, 33, 34), (24, 35, 33, 26), (47, 40, 42, 45), (46, 45, 42, 43), (43, 42, 40, 41), (44, 37, 39, 46), (37, 36, 38, 39), (44, 47, 36, 37), (41, 40, 47, 44), (41, 44, 46, 43), (39, 38, 45, 46), (36, 47, 45, 38), (59, 52, 54, 57), (58, 57, 54, 55), (55, 54, 52, 53), (56, 49, 51, 58), (49, 48, 50, 51), (56, 59, 48, 49), (53, 52, 59, 56), (53, 56, 58, 55), (51, 50, 57, 58), (48, 59, 57, 50), (71, 64, 66, 69), (70, 69, 66, 67), (67, 66, 64, 65), (68, 61, 63, 70), (61, 60, 62, 63), (68, 71, 60, 61), (65, 64, 71, 68), (65, 68, 70, 67), (63, 62, 69, 70), (60, 71, 69, 62), (83, 76, 78, 81), (82, 81, 78, 79), (79, 78, 76, 77), (80, 73, 75, 82), (73, 72, 74, 75), (80, 83, 72, 73), (77, 76, 83, 80), (77, 80, 82, 79), (75, 74, 81, 82), (72, 83, 81, 74), (95, 88, 90, 93), (94, 93, 90, 91), (91, 90, 88, 89), (92, 85, 87, 94), (85, 84, 86, 87), (92, 95, 84, 85), (89, 88, 95, 92), (89, 92, 94, 91), (87, 86, 93, 94), (84, 95, 93, 86), (107, 100, 102, 105), (106, 105, 102, 103), (103, 102, 100, 101), (104, 97, 99, 106), (97, 96, 98, 99), (104, 107, 96, 97), (101, 100, 107, 104), (101, 104, 106, 103), (99, 98, 105, 106), (96, 107, 105, 98), (119, 112, 114, 117), (118, 117, 114, 115), (115, 114, 112, 113), (116, 109, 111, 118), (109, 108, 110, 111), (116, 119, 108, 109), (113, 112, 119, 116), (113, 116, 118, 115), (111, 110, 117, 118), (108, 119, 117, 110), (131, 124, 126, 129), (130, 129, 126, 127), (127, 126, 124, 125), (128, 121, 123, 130), (121, 120, 122, 123), (128, 131, 120, 121), (125, 124, 131, 128), (125, 128, 130, 127), (123, 122, 129, 130), (120, 131, 129, 122), (143, 136, 138, 141), (142, 141, 138, 139), (139, 138, 136, 137), (140, 133, 135, 142), (133, 132, 134, 135), (140, 143, 132, 133), (137, 136, 143, 140), (137, 140, 142, 139), (135, 134, 141, 142), (132, 143, 141, 134), (155, 148, 150, 153), (154, 153, 150, 151), (151, 150, 148, 149), (152, 145, 147, 154), (145, 144, 146, 147), (152, 155, 144, 145), (149, 148, 155, 152), (149, 152, 154, 151), (147, 146, 153, 154), (144, 155, 153, 146), (167, 160, 162, 165), (166, 165, 162, 163), (163, 162, 160, 161), (164, 157, 159, 166), (157, 156, 158, 159), (164, 167, 156, 157), (161, 160, 167, 164), (161, 164, 166, 163), (159, 158, 165, 166), (156, 167, 165, 158), (179, 172, 174, 177), (178, 177, 174, 175), (175, 174, 172, 173), (176, 169, 171, 178), (169, 168, 170, 171), (176, 179, 168, 169), (173, 172, 179, 176), (173, 176, 178, 175), (171, 170, 177, 178), (168, 179, 177, 170), (191, 184, 186, 189), (190, 189, 186, 187), (187, 186, 184, 185), (188, 181, 183, 190), (181, 180, 182, 183), (188, 191, 180, 181), (185, 184, 191, 188), (185, 188, 190, 187), (183, 182, 189, 190), (180, 191, 189, 182), (203, 196, 198, 201), (202, 201, 198, 199), (199, 198, 196, 197), (200, 193, 195, 202), (193, 192, 194, 195), (200, 203, 192, 193), (197, 196, 203, 200), (197, 200, 202, 199), (195, 194, 201, 202), (192, 203, 201, 194), (215, 208, 210, 213), (214, 213, 210, 211), (211, 210, 208, 209), (212, 205, 207, 214), (205, 204, 206, 207), (212, 215, 204, 205), (209, 208, 215, 212), (209, 212, 214, 211), (207, 206, 213, 214), (204, 215, 213, 206), (227, 220, 222, 225), (226, 225, 222, 223), (223, 222, 220, 221), (224, 217, 219, 226), (217, 216, 218, 219), (224, 227, 216, 217), (221, 220, 227, 224), (221, 224, 226, 223), (219, 218, 225, 226), (216, 227, 225, 218), (239, 232, 234, 237), (238, 237, 234, 235), (235, 234, 232, 233), (236, 229, 231, 238), (229, 228, 230, 231), (236, 239, 228, 229), (233, 232, 239, 236), (233, 236, 238, 235), (231, 230, 237, 238), (228, 239, 237, 230), (251, 244, 246, 249), (250, 249, 246, 247), (247, 246, 244, 245), (248, 241, 243, 250), (241, 240, 242, 243), (248, 251, 240, 241), (245, 244, 251, 248), (245, 248, 250, 247), (243, 242, 249, 250), (240, 251, 249, 242), (263, 256, 258, 261), (262, 261, 258, 259), (259, 258, 256, 257), (260, 253, 255, 262), (253, 252, 254, 255), (260, 263, 252, 253), (257, 256, 263, 260), (257, 260, 262, 259), (255, 254, 261, 262), (252, 263, 261, 254), (275, 268, 270, 273), (274, 273, 270, 271), (271, 270, 268, 269), (272, 265, 267, 274), (265, 264, 266, 267), (272, 275, 264, 265), (269, 268, 275, 272), (269, 272, 274, 271), (267, 266, 273, 274), (264, 275, 273, 266)])
me_cube_027.polygons.foreach_set('material_index', [0, 0, 0, 1, 0, 1, 0, 0, 1, 1, 2, 2, 2, 3, 2, 3, 2, 2, 3, 3, 4, 4, 4, 5, 4, 5, 4, 4, 5, 5, 6, 6, 6, 7, 6, 7, 6, 6, 7, 7, 8, 8, 8, 9, 8, 9, 8, 8, 9, 9, 10, 10, 10, 11, 10, 11, 10, 10, 11, 11, 12, 12, 12, 13, 12, 13, 12, 12, 13, 13, 14, 14, 14, 15, 14, 15, 14, 14, 15, 15, 16, 16, 16, 17, 16, 17, 16, 16, 17, 17, 18, 18, 18, 19, 18, 19, 18, 18, 19, 19, 20, 20, 20, 21, 20, 21, 20, 20, 21, 21, 22, 22, 22, 23, 22, 23, 22, 22, 23, 23, 24, 24, 24, 25, 24, 25, 24, 24, 25, 25, 26, 26, 26, 27, 26, 27, 26, 26, 27, 27, 28, 28, 28, 29, 28, 29, 28, 28, 29, 29, 30, 30, 30, 31, 30, 31, 30, 30, 31, 31, 32, 32, 32, 33, 32, 33, 32, 32, 33, 33, 34, 34, 34, 35, 34, 35, 34, 34, 35, 35, 36, 36, 36, 37, 36, 37, 36, 36, 37, 37, 38, 38, 38, 39, 38, 39, 38, 38, 39, 39, 40, 40, 40, 41, 40, 41, 40, 40, 41, 41, 42, 42, 42, 43, 42, 43, 42, 42, 43, 43, 44, 44, 44, 45, 44, 45, 44, 44, 45, 45])
_uv = me_cube_027.uv_layers.new(name='UVMap')
_uv.uv.foreach_set('vector', [0.6875, 0.5, 0.875, 0.5, 0.875, 0.75, 0.6875, 0.75, 0.375, 0.8125, 0.625, 0.8125, 0.625, 1.0, 0.375, 1.0, 0.375, 0.0, 0.625, 0.0, 0.625, 0.25, 0.375, 0.25, 0.3125, 0.5, 0.375, 0.5, 0.375, 0.75, 0.3125, 0.75, 0.375, 0.5, 0.625, 0.5, 0.625, 0.75, 0.375, 0.75, 0.375, 0.4375, 0.625, 0.4375, 0.625, 0.5, 0.375, 0.5, 0.375, 0.25, 0.625, 0.25, 0.625, 0.4375, 0.375, 0.4375, 0.125, 0.5, 0.3125, 0.5, 0.3125, 0.75, 0.125, 0.75, 0.375, 0.75, 0.625, 0.75, 0.625, 0.8125, 0.375, 0.8125, 0.625, 0.5, 0.6875, 0.5, 0.6875, 0.75, 0.625, 0.75, 0.6875, 0.5, 0.875, 0.5, 0.875, 0.75, 0.6875, 0.75, 0.375, 0.8125, 0.625, 0.8125, 0.625, 1.0, 0.375, 1.0, 0.375, 0.0, 0.625, 0.0, 0.625, 0.25, 0.375, 0.25, 0.3125, 0.5, 0.375, 0.5, 0.375, 0.75, 0.3125, 0.75, 0.375, 0.5, 0.625, 0.5, 0.625, 0.75, 0.375, 0.75, 0.375, 0.4375, 0.625, 0.4375, 0.625, 0.5, 0.375, 0.5, 0.375, 0.25, 0.625, 0.25, 0.625, 0.4375, 0.375, 0.4375, 0.125, 0.5, 0.3125, 0.5, 0.3125, 0.75, 0.125, 0.75, 0.375, 0.75, 0.625, 0.75, 0.625, 0.8125, 0.375, 0.8125, 0.625, 0.5, 0.6875, 0.5, 0.6875, 0.75, 0.625, 0.75, 0.6875, 0.5, 0.875, 0.5, 0.875, 0.75, 0.6875, 0.75, 0.375, 0.8125, 0.625, 0.8125, 0.625, 1.0, 0.375, 1.0, 0.375, 0.0, 0.625, 0.0, 0.625, 0.25, 0.375, 0.25, 0.3125, 0.5, 0.375, 0.5, 0.375, 0.75, 0.3125, 0.75, 0.375, 0.5, 0.625, 0.5, 0.625, 0.75, 0.375, 0.75, 0.375, 0.4375, 0.625, 0.4375, 0.625, 0.5, 0.375, 0.5, 0.375, 0.25, 0.625, 0.25, 0.625, 0.4375, 0.375, 0.4375, 0.125, 0.5, 0.3125, 0.5, 0.3125, 0.75, 0.125, 0.75, 0.375, 0.75, 0.625, 0.75, 0.625, 0.8125, 0.375, 0.8125, 0.625, 0.5, 0.6875, 0.5, 0.6875, 0.75, 0.625, 0.75, 0.6875, 0.5, 0.875, 0.5, 0.875, 0.75, 0.6875, 0.75, 0.375, 0.8125, 0.625, 0.8125, 0.625, 1.0, 0.375, 1.0, 0.375, 0.0, 0.625, 0.0, 0.625, 0.25, 0.375, 0.25, 0.3125, 0.5, 0.375, 0.5, 0.375, 0.75, 0.3125, 0.75, 0.375, 0.5, 0.625, 0.5, 0.625, 0.75, 0.375, 0.75, 0.375, 0.4375, 0.625, 0.4375, 0.625, 0.5, 0.375, 0.5, 0.375, 0.25, 0.625, 0.25, 0.625, 0.4375, 0.375, 0.4375, 0.125, 0.5, 0.3125, 0.5, 0.3125, 0.75, 0.125, 0.75, 0.375, 0.75, 0.625, 0.75, 0.625, 0.8125, 0.375, 0.8125, 0.625, 0.5, 0.6875, 0.5, 0.6875, 0.75, 0.625, 0.75, 0.6875, 0.5, 0.875, 0.5, 0.875, 0.75, 0.6875, 0.75, 0.375, 0.8125, 0.625, 0.8125, 0.625, 1.0, 0.375, 1.0, 0.375, 0.0, 0.625, 0.0, 0.625, 0.25, 0.375, 0.25, 0.3125, 0.5, 0.375, 0.5, 0.375, 0.75, 0.3125, 0.75, 0.375, 0.5, 0.625, 0.5, 0.625, 0.75, 0.375, 0.75, 0.375, 0.4375, 0.625, 0.4375, 0.625, 0.5, 0.375, 0.5, 0.375, 0.25, 0.625, 0.25, 0.625, 0.4375, 0.375, 0.4375, 0.125, 0.5, 0.3125, 0.5, 0.3125, 0.75, 0.125, 0.75, 0.375, 0.75, 0.625, 0.75, 0.625, 0.8125, 0.375, 0.8125, 0.625, 0.5, 0.6875, 0.5, 0.6875, 0.75, 0.625, 0.75, 0.6875, 0.5, 0.875, 0.5, 0.875, 0.75, 0.6875, 0.75, 0.375, 0.8125, 0.625, 0.8125, 0.625, 1.0, 0.375, 1.0, 0.375, 0.0, 0.625, 0.0, 0.625, 0.25, 0.375, 0.25, 0.3125, 0.5, 0.375, 0.5, 0.375, 0.75, 0.3125, 0.75, 0.375, 0.5, 0.625, 0.5, 0.625, 0.75, 0.375, 0.75, 0.375, 0.4375, 0.625, 0.4375, 0.625, 0.5, 0.375, 0.5, 0.375, 0.25, 0.625, 0.25, 0.625, 0.4375, 0.375, 0.4375, 0.125, 0.5, 0.3125, 0.5, 0.3125, 0.75, 0.125, 0.75, 0.375, 0.75, 0.625, 0.75, 0.625, 0.8125, 0.375, 0.8125, 0.625, 0.5, 0.6875, 0.5, 0.6875, 0.75, 0.625, 0.75, 0.6875, 0.5, 0.875, 0.5, 0.875, 0.75, 0.6875, 0.75, 0.375, 0.8125, 0.625, 0.8125, 0.625, 1.0, 0.375, 1.0, 0.375, 0.0, 0.625, 0.0, 0.625, 0.25, 0.375, 0.25, 0.3125, 0.5, 0.375, 0.5, 0.375, 0.75, 0.3125, 0.75, 0.375, 0.5, 0.625, 0.5, 0.625, 0.75, 0.375, 0.75, 0.375, 0.4375, 0.625, 0.4375, 0.625, 0.5, 0.375, 0.5, 0.375, 0.25, 0.625, 0.25, 0.625, 0.4375, 0.375, 0.4375, 0.125, 0.5, 0.3125, 0.5, 0.3125, 0.75, 0.125, 0.75, 0.375, 0.75, 0.625, 0.75, 0.625, 0.8125, 0.375, 0.8125, 0.625, 0.5, 0.6875, 0.5, 0.6875, 0.75, 0.625, 0.75, 0.6875, 0.5, 0.875, 0.5, 0.875, 0.75, 0.6875, 0.75, 0.375, 0.8125, 0.625, 0.8125, 0.625, 1.0, 0.375, 1.0, 0.375, 0.0, 0.625, 0.0, 0.625, 0.25, 0.375, 0.25, 0.3125, 0.5, 0.375, 0.5, 0.375, 0.75, 0.3125, 0.75, 0.375, 0.5, 0.625, 0.5, 0.625, 0.75, 0.375, 0.75, 0.375, 0.4375, 0.625, 0.4375, 0.625, 0.5, 0.375, 0.5, 0.375, 0.25, 0.625, 0.25, 0.625, 0.4375, 0.375, 0.4375, 0.125, 0.5, 0.3125, 0.5, 0.3125, 0.75, 0.125, 0.75, 0.375, 0.75, 0.625, 0.75, 0.625, 0.8125, 0.375, 0.8125, 0.625, 0.5, 0.6875, 0.5, 0.6875, 0.75, 0.625, 0.75, 0.6875, 0.5, 0.875, 0.5, 0.875, 0.75, 0.6875, 0.75, 0.375, 0.8125, 0.625, 0.8125, 0.625, 1.0, 0.375, 1.0, 0.375, 0.0, 0.625, 0.0, 0.625, 0.25, 0.375, 0.25, 0.3125, 0.5, 0.375, 0.5, 0.375, 0.75, 0.3125, 0.75, 0.375, 0.5, 0.625, 0.5, 0.625, 0.75, 0.375, 0.75, 0.375, 0.4375, 0.625, 0.4375, 0.625, 0.5, 0.375, 0.5, 0.375, 0.25, 0.625, 0.25, 0.625, 0.4375, 0.375, 0.4375, 0.125, 0.5, 0.3125, 0.5, 0.3125, 0.75, 0.125, 0.75, 0.375, 0.75, 0.625, 0.75, 0.625, 0.8125, 0.375, 0.8125, 0.625, 0.5, 0.6875, 0.5, 0.6875, 0.75, 0.625, 0.75, 0.6875, 0.5, 0.875, 0.5, 0.875, 0.75, 0.6875, 0.75, 0.375, 0.8125, 0.625, 0.8125, 0.625, 1.0, 0.375, 1.0, 0.375, 0.0, 0.625, 0.0, 0.625, 0.25, 0.375, 0.25, 0.3125, 0.5, 0.375, 0.5, 0.375, 0.75, 0.3125, 0.75, 0.375, 0.5, 0.625, 0.5, 0.625, 0.75, 0.375, 0.75, 0.375, 0.4375, 0.625, 0.4375, 0.625, 0.5, 0.375, 0.5, 0.375, 0.25, 0.625, 0.25, 0.625, 0.4375, 0.375, 0.4375, 0.125, 0.5, 0.3125, 0.5, 0.3125, 0.75, 0.125, 0.75, 0.375, 0.75, 0.625, 0.75, 0.625, 0.8125, 0.375, 0.8125, 0.625, 0.5, 0.6875, 0.5, 0.6875, 0.75, 0.625, 0.75, 0.6875, 0.5, 0.875, 0.5, 0.875, 0.75, 0.6875, 0.75, 0.375, 0.8125, 0.625, 0.8125, 0.625, 1.0, 0.375, 1.0, 0.375, 0.0, 0.625, 0.0, 0.625, 0.25, 0.375, 0.25, 0.3125, 0.5, 0.375, 0.5, 0.375, 0.75, 0.3125, 0.75, 0.375, 0.5, 0.625, 0.5, 0.625, 0.75, 0.375, 0.75, 0.375, 0.4375, 0.625, 0.4375, 0.625, 0.5, 0.375, 0.5, 0.375, 0.25, 0.625, 0.25, 0.625, 0.4375, 0.375, 0.4375, 0.125, 0.5, 0.3125, 0.5, 0.3125, 0.75, 0.125, 0.75, 0.375, 0.75, 0.625, 0.75, 0.625, 0.8125, 0.375, 0.8125, 0.625, 0.5, 0.6875, 0.5, 0.6875, 0.75, 0.625, 0.75, 0.6875, 0.5, 0.875, 0.5, 0.875, 0.75, 0.6875, 0.75, 0.375, 0.8125, 0.625, 0.8125, 0.625, 1.0, 0.375, 1.0, 0.375, 0.0, 0.625, 0.0, 0.625, 0.25, 0.375, 0.25, 0.3125, 0.5, 0.375, 0.5, 0.375, 0.75, 0.3125, 0.75, 0.375, 0.5, 0.625, 0.5, 0.625, 0.75, 0.375, 0.75, 0.375, 0.4375, 0.625, 0.4375, 0.625, 0.5, 0.375, 0.5, 0.375, 0.25, 0.625, 0.25, 0.625, 0.4375, 0.375, 0.4375, 0.125, 0.5, 0.3125, 0.5, 0.3125, 0.75, 0.125, 0.75, 0.375, 0.75, 0.625, 0.75, 0.625, 0.8125, 0.375, 0.8125, 0.625, 0.5, 0.6875, 0.5, 0.6875, 0.75, 0.625, 0.75, 0.6875, 0.5, 0.875, 0.5, 0.875, 0.75, 0.6875, 0.75, 0.375, 0.8125, 0.625, 0.8125, 0.625, 1.0, 0.375, 1.0, 0.375, 0.0, 0.625, 0.0, 0.625, 0.25, 0.375, 0.25, 0.3125, 0.5, 0.375, 0.5, 0.375, 0.75, 0.3125, 0.75, 0.375, 0.5, 0.625, 0.5, 0.625, 0.75, 0.375, 0.75, 0.375, 0.4375, 0.625, 0.4375, 0.625, 0.5, 0.375, 0.5, 0.375, 0.25, 0.625, 0.25, 0.625, 0.4375, 0.375, 0.4375, 0.125, 0.5, 0.3125, 0.5, 0.3125, 0.75, 0.125, 0.75, 0.375, 0.75, 0.625, 0.75, 0.625, 0.8125, 0.375, 0.8125, 0.625, 0.5, 0.6875, 0.5, 0.6875, 0.75, 0.625, 0.75, 0.6875, 0.5, 0.875, 0.5, 0.875, 0.75, 0.6875, 0.75, 0.375, 0.8125, 0.625, 0.8125, 0.625, 1.0, 0.375, 1.0, 0.375, 0.0, 0.625, 0.0, 0.625, 0.25, 0.375, 0.25, 0.3125, 0.5, 0.375, 0.5, 0.375, 0.75, 0.3125, 0.75, 0.375, 0.5, 0.625, 0.5, 0.625, 0.75, 0.375, 0.75, 0.375, 0.4375, 0.625, 0.4375, 0.625, 0.5, 0.375, 0.5, 0.375, 0.25, 0.625, 0.25, 0.625, 0.4375, 0.375, 0.4375, 0.125, 0.5, 0.3125, 0.5, 0.3125, 0.75, 0.125, 0.75, 0.375, 0.75, 0.625, 0.75, 0.625, 0.8125, 0.375, 0.8125, 0.625, 0.5, 0.6875, 0.5, 0.6875, 0.75, 0.625, 0.75, 0.6875, 0.5, 0.875, 0.5, 0.875, 0.75, 0.6875, 0.75, 0.375, 0.8125, 0.625, 0.8125, 0.625, 1.0, 0.375, 1.0, 0.375, 0.0, 0.625, 0.0, 0.625, 0.25, 0.375, 0.25, 0.3125, 0.5, 0.375, 0.5, 0.375, 0.75, 0.3125, 0.75, 0.375, 0.5, 0.625, 0.5, 0.625, 0.75, 0.375, 0.75, 0.375, 0.4375, 0.625, 0.4375, 0.625, 0.5, 0.375, 0.5, 0.375, 0.25, 0.625, 0.25, 0.625, 0.4375, 0.375, 0.4375, 0.125, 0.5, 0.3125, 0.5, 0.3125, 0.75, 0.125, 0.75, 0.375, 0.75, 0.625, 0.75, 0.625, 0.8125, 0.375, 0.8125, 0.625, 0.5, 0.6875, 0.5, 0.6875, 0.75, 0.625, 0.75, 0.6875, 0.5, 0.875, 0.5, 0.875, 0.75, 0.6875, 0.75, 0.375, 0.8125, 0.625, 0.8125, 0.625, 1.0, 0.375, 1.0, 0.375, 0.0, 0.625, 0.0, 0.625, 0.25, 0.375, 0.25, 0.3125, 0.5, 0.375, 0.5, 0.375, 0.75, 0.3125, 0.75, 0.375, 0.5, 0.625, 0.5, 0.625, 0.75, 0.375, 0.75, 0.375, 0.4375, 0.625, 0.4375, 0.625, 0.5, 0.375, 0.5, 0.375, 0.25, 0.625, 0.25, 0.625, 0.4375, 0.375, 0.4375, 0.125, 0.5, 0.3125, 0.5, 0.3125, 0.75, 0.125, 0.75, 0.375, 0.75, 0.625, 0.75, 0.625, 0.8125, 0.375, 0.8125, 0.625, 0.5, 0.6875, 0.5, 0.6875, 0.75, 0.625, 0.75, 0.6875, 0.5, 0.875, 0.5, 0.875, 0.75, 0.6875, 0.75, 0.375, 0.8125, 0.625, 0.8125, 0.625, 1.0, 0.375, 1.0, 0.375, 0.0, 0.625, 0.0, 0.625, 0.25, 0.375, 0.25, 0.3125, 0.5, 0.375, 0.5, 0.375, 0.75, 0.3125, 0.75, 0.375, 0.5, 0.625, 0.5, 0.625, 0.75, 0.375, 0.75, 0.375, 0.4375, 0.625, 0.4375, 0.625, 0.5, 0.375, 0.5, 0.375, 0.25, 0.625, 0.25, 0.625, 0.4375, 0.375, 0.4375, 0.125, 0.5, 0.3125, 0.5, 0.3125, 0.75, 0.125, 0.75, 0.375, 0.75, 0.625, 0.75, 0.625, 0.8125, 0.375, 0.8125, 0.625, 0.5, 0.6875, 0.5, 0.6875, 0.75, 0.625, 0.75, 0.6875, 0.5, 0.875, 0.5, 0.875, 0.75, 0.6875, 0.75, 0.375, 0.8125, 0.625, 0.8125, 0.625, 1.0, 0.375, 1.0, 0.375, 0.0, 0.625, 0.0, 0.625, 0.25, 0.375, 0.25, 0.3125, 0.5, 0.375, 0.5, 0.375, 0.75, 0.3125, 0.75, 0.375, 0.5, 0.625, 0.5, 0.625, 0.75, 0.375, 0.75, 0.375, 0.4375, 0.625, 0.4375, 0.625, 0.5, 0.375, 0.5, 0.375, 0.25, 0.625, 0.25, 0.625, 0.4375, 0.375, 0.4375, 0.125, 0.5, 0.3125, 0.5, 0.3125, 0.75, 0.125, 0.75, 0.375, 0.75, 0.625, 0.75, 0.625, 0.8125, 0.375, 0.8125, 0.625, 0.5, 0.6875, 0.5, 0.6875, 0.75, 0.625, 0.75, 0.6875, 0.5, 0.875, 0.5, 0.875, 0.75, 0.6875, 0.75, 0.375, 0.8125, 0.625, 0.8125, 0.625, 1.0, 0.375, 1.0, 0.375, 0.0, 0.625, 0.0, 0.625, 0.25, 0.375, 0.25, 0.3125, 0.5, 0.375, 0.5, 0.375, 0.75, 0.3125, 0.75, 0.375, 0.5, 0.625, 0.5, 0.625, 0.75, 0.375, 0.75, 0.375, 0.4375, 0.625, 0.4375, 0.625, 0.5, 0.375, 0.5, 0.375, 0.25, 0.625, 0.25, 0.625, 0.4375, 0.375, 0.4375, 0.125, 0.5, 0.3125, 0.5, 0.3125, 0.75, 0.125, 0.75, 0.375, 0.75, 0.625, 0.75, 0.625, 0.8125, 0.375, 0.8125, 0.625, 0.5, 0.6875, 0.5, 0.6875, 0.75, 0.625, 0.75, 0.6875, 0.5, 0.875, 0.5, 0.875, 0.75, 0.6875, 0.75, 0.375, 0.8125, 0.625, 0.8125, 0.625, 1.0, 0.375, 1.0, 0.375, 0.0, 0.625, 0.0, 0.625, 0.25, 0.375, 0.25, 0.3125, 0.5, 0.375, 0.5, 0.375, 0.75, 0.3125, 0.75, 0.375, 0.5, 0.625, 0.5, 0.625, 0.75, 0.375, 0.75, 0.375, 0.4375, 0.625, 0.4375, 0.625, 0.5, 0.375, 0.5, 0.375, 0.25, 0.625, 0.25, 0.625, 0.4375, 0.375, 0.4375, 0.125, 0.5, 0.3125, 0.5, 0.3125, 0.75, 0.125, 0.75, 0.375, 0.75, 0.625, 0.75, 0.625, 0.8125, 0.375, 0.8125, 0.625, 0.5, 0.6875, 0.5, 0.6875, 0.75, 0.625, 0.75, 0.6875, 0.5, 0.875, 0.5, 0.875, 0.75, 0.6875, 0.75, 0.375, 0.8125, 0.625, 0.8125, 0.625, 1.0, 0.375, 1.0, 0.375, 0.0, 0.625, 0.0, 0.625, 0.25, 0.375, 0.25, 0.3125, 0.5, 0.375, 0.5, 0.375, 0.75, 0.3125, 0.75, 0.375, 0.5, 0.625, 0.5, 0.625, 0.75, 0.375, 0.75, 0.375, 0.4375, 0.625, 0.4375, 0.625, 0.5, 0.375, 0.5, 0.375, 0.25, 0.625, 0.25, 0.625, 0.4375, 0.375, 0.4375, 0.125, 0.5, 0.3125, 0.5, 0.3125, 0.75, 0.125, 0.75, 0.375, 0.75, 0.625, 0.75, 0.625, 0.8125, 0.375, 0.8125, 0.625, 0.5, 0.6875, 0.5, 0.6875, 0.75, 0.625, 0.75, 0.6875, 0.5, 0.875, 0.5, 0.875, 0.75, 0.6875, 0.75, 0.375, 0.8125, 0.625, 0.8125, 0.625, 1.0, 0.375, 1.0, 0.375, 0.0, 0.625, 0.0, 0.625, 0.25, 0.375, 0.25, 0.3125, 0.5, 0.375, 0.5, 0.375, 0.75, 0.3125, 0.75, 0.375, 0.5, 0.625, 0.5, 0.625, 0.75, 0.375, 0.75, 0.375, 0.4375, 0.625, 0.4375, 0.625, 0.5, 0.375, 0.5, 0.375, 0.25, 0.625, 0.25, 0.625, 0.4375, 0.375, 0.4375, 0.125, 0.5, 0.3125, 0.5, 0.3125, 0.75, 0.125, 0.75, 0.375, 0.75, 0.625, 0.75, 0.625, 0.8125, 0.375, 0.8125, 0.625, 0.5, 0.6875, 0.5, 0.6875, 0.75, 0.625, 0.75, 0.6875, 0.5, 0.875, 0.5, 0.875, 0.75, 0.6875, 0.75, 0.375, 0.8125, 0.625, 0.8125, 0.625, 1.0, 0.375, 1.0, 0.375, 0.0, 0.625, 0.0, 0.625, 0.25, 0.375, 0.25, 0.3125, 0.5, 0.375, 0.5, 0.375, 0.75, 0.3125, 0.75, 0.375, 0.5, 0.625, 0.5, 0.625, 0.75, 0.375, 0.75, 0.375, 0.4375, 0.625, 0.4375, 0.625, 0.5, 0.375, 0.5, 0.375, 0.25, 0.625, 0.25, 0.625, 0.4375, 0.375, 0.4375, 0.125, 0.5, 0.3125, 0.5, 0.3125, 0.75, 0.125, 0.75, 0.375, 0.75, 0.625, 0.75, 0.625, 0.8125, 0.375, 0.8125, 0.625, 0.5, 0.6875, 0.5, 0.6875, 0.75, 0.625, 0.75])
me_cube_027.materials.append(mat_material_027)
me_cube_027.materials.append(mat_material)
me_cube_027.materials.append(mat_material_001)
me_cube_027.materials.append(mat_material_002)
me_cube_027.materials.append(mat_material_003)
me_cube_027.materials.append(mat_material_004)
me_cube_027.materials.append(mat_material_005)
me_cube_027.materials.append(mat_material_006)
me_cube_027.materials.append(mat_material_007)
me_cube_027.materials.append(mat_material_008)
me_cube_027.materials.append(mat_material_009)
me_cube_027.materials.append(mat_material_010)
me_cube_027.materials.append(mat_material_011)
me_cube_027.materials.append(mat_material_012)
me_cube_027.materials.append(mat_material_013)
me_cube_027.materials.append(mat_material_014)
me_cube_027.materials.append(mat_material_015)
me_cube_027.materials.append(mat_material_016)
me_cube_027.materials.append(mat_material_017)
me_cube_027.materials.append(mat_material_018)
me_cube_027.materials.append(mat_material_019)
me_cube_027.materials.append(mat_material_020)
me_cube_027.materials.append(mat_material_021)
me_cube_027.materials.append(mat_material_022)
me_cube_027.materials.append(mat_material_023)
me_cube_027.materials.append(mat_material_024)
me_cube_027.materials.append(mat_material_025)
me_cube_027.materials.append(mat_material_026)
me_cube_027.materials.append(mat_material_028)
me_cube_027.materials.append(mat_material_029)
me_cube_027.materials.append(mat_material_030)
me_cube_027.materials.append(mat_material_031)
me_cube_027.materials.append(mat_material_032)
me_cube_027.materials.append(mat_material_033)
me_cube_027.materials.append(mat_material_034)
me_cube_027.materials.append(mat_material_035)
me_cube_027.materials.append(mat_material_036)
me_cube_027.materials.append(mat_material_037)
me_cube_027.materials.append(mat_material_038)
me_cube_027.materials.append(mat_material_039)
me_cube_027.materials.append(mat_material_040)
me_cube_027.materials.append(mat_material_041)
me_cube_027.materials.append(mat_material_042)
me_cube_027.materials.append(mat_material_043)
me_cube_027.materials.append(mat_material_044)
me_cube_027.materials.append(mat_material_045)
me_cube_027.use_mirror_vertex_groups = False
me_cube_027.update()

# ---- objects
ob_wall_segment = bpy.data.objects.new('Wall Segment', me_cube_027)

# ---- transforms, parenting, visibility, modifiers, constraints
ob_wall_segment.location = (0.0, -4.0, 0.0)
ob_wall_segment.scale = (0.25, 1.0, 1.0)
ob_wall_segment.lock_rotations_4d = False
ob_wall_segment.empty_display_type = 'ARROWS'
ob_wall_segment.lineart.crease_threshold = 0.0

# ---- collection membership
col_collection.objects.link(ob_wall_segment)

# ---- scene / render settings (as saved in the file)
scene.frame_start = 1; scene.frame_end = 250; scene.frame_set(1)
scene.render.engine = 'BLENDER_EEVEE_NEXT'
bpy.context.view_layer.update()

# ---- added for rendering (the .blend has no active camera and no usable light): camera, sun
cam_auto = bpy.data.cameras.new('AutoCamera')
cam_auto.lens = 50.0
cam_auto.sensor_width = 36.0
cam_auto.clip_end = 1000.0
ob_auto_camera = bpy.data.objects.new('AutoCamera', cam_auto)
scene.collection.objects.link(ob_auto_camera)
ob_auto_camera.location = (17.561, -21.0732, 14.0488)
ob_auto_camera.rotation_euler = (1.09748, -7.21219e-08, 0.694738)
scene.camera = ob_auto_camera
light_auto_sun = bpy.data.lights.new('AutoSun', 'SUN')
light_auto_sun.energy = 3.0
light_auto_sun.angle = 0.0523599
ob_auto_sun = bpy.data.objects.new('AutoSun', light_auto_sun)
scene.collection.objects.link(ob_auto_sun)
ob_auto_sun.rotation_euler = (0.872665, 0.174533, 0.523599)
bpy.context.view_layer.update()
